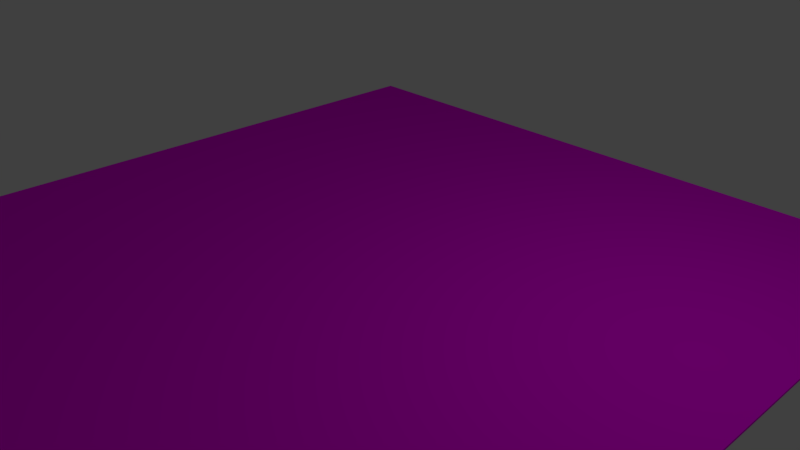 # Source: photo.blend  (saved by Blender 2.79.0; exported with 4.5.12 LTS)
import bpy
from mathutils import Matrix  # noqa: F401  (used for matrix-valued properties, if any)

bpy.ops.wm.read_factory_settings(use_empty=True)
scene = bpy.context.scene
scene.name = 'Scene'

# ---- collections
col_collection_1 = bpy.data.collections.new('Collection 1'); scene.collection.children.link(col_collection_1)

# ---- images (referenced by path relative to the original .blend; pixels are not part of the script)
import os
ASSET_DIR = os.environ.get("B2B_ASSET_DIR", "")  # directory of the original .blend (textures are referenced by path, not embedded)
HERE = os.path.dirname(os.path.abspath(__file__))  # packed textures are extracted next to this script under _unpacked/

def load_image(name, relpath, width, height, colorspace="sRGB"):
    """Load a texture the original file referenced (path relative to the .blend, or extracted next to this script)."""
    p = next((c for c in (os.path.join(HERE, relpath), os.path.join(ASSET_DIR, relpath)) if relpath and os.path.exists(c)), "")
    if p:
        img = bpy.data.images.load(p, check_existing=True)
        img.name = name
    else:  # same state as the original file: an image datablock whose file is absent (Cycles renders it pink)
        img = bpy.data.images.new(name, width, height)
        img.source = "FILE"
        img.filepath = "//" + (relpath or name)
    img.colorspace_settings.name = colorspace
    return img
img_blur_astro_bmp_001 = load_image('blur_astro.bmp.001', 'blur_astro.bmp', 1024, 1024, 'sRGB')
img_photo_back_bmp = load_image('photo_back.bmp', 'photo_back.bmp', 1024, 1024, 'sRGB')

# ---- materials (node trees are filled in below, after node groups)
mat_photo_front = bpy.data.materials.new('Photo_front')
mat_photo_front.alpha_threshold = 0.0
mat_photo_front.roughness = 0.5
mat_photo_front.line_color = (0.0, 0.0, 0.0, 1.0)
mat_photo_back = bpy.data.materials.new('Photo_back')
mat_photo_back.alpha_threshold = 0.0
mat_photo_back.roughness = 0.5
mat_photo_back.line_color = (0.0, 0.0, 0.0, 1.0)

# ---- material node trees
mat_photo_front.use_nodes = True; mat_photo_front.node_tree.nodes.clear()
_N = mat_photo_front.node_tree.nodes; _L = mat_photo_front.node_tree.links
n0 = _N.new('ShaderNodeOutputMaterial'); n0.name = 'Material Output'; n0.location = (300, 300)
n1 = _N.new('ShaderNodeBsdfDiffuse'); n1.name = 'Diffuse BSDF'; n1.location = (10, 300)
n2 = _N.new('ShaderNodeTexImage'); n2.name = 'Image Texture'; n2.location = (-180, 300)
n2.width = 140
n2.image = img_blur_astro_bmp_001
_L.new(n1.outputs[0], n0.inputs[0])
_L.new(n2.outputs[0], n1.inputs[0])
n0.is_active_output = True
mat_photo_back.use_nodes = True; mat_photo_back.node_tree.nodes.clear()
_N = mat_photo_back.node_tree.nodes; _L = mat_photo_back.node_tree.links
n0 = _N.new('ShaderNodeOutputMaterial'); n0.name = 'Material Output'; n0.location = (300, 300)
n1 = _N.new('ShaderNodeBsdfDiffuse'); n1.name = 'Diffuse BSDF'; n1.location = (10, 300)
n2 = _N.new('ShaderNodeMapping'); n2.name = 'Mapping'; n2.location = (-127, 1092)
n3 = _N.new('ShaderNodeTexImage'); n3.name = 'Image Texture'; n3.location = (-180, 300)
n3.width = 140
n3.image = img_photo_back_bmp
_L.new(n1.outputs[0], n0.inputs[0])
_L.new(n3.outputs[0], n1.inputs[0])
n0.is_active_output = True

# ---- world
world_world = bpy.data.worlds.new('World'); scene.world = world_world
world_world.color = (0.05088, 0.05088, 0.05088)
world_world.use_sun_shadow = False
world_world.sun_shadow_jitter_overblur = 0.0
world_world.cycles.sampling_method = 'MANUAL'

# ---- cameras
cam_camera = bpy.data.cameras.new('Camera')
cam_camera.clip_end = 100.0
cam_camera.lens = 35.0
cam_camera.sensor_width = 32.0
cam_camera.sensor_height = 18.0
cam_camera.ortho_scale = 7.314
cam_camera.dof.focus_distance = 0.0

# ---- lights
light_lamp = bpy.data.lights.new('Lamp', 'POINT')
light_lamp.transmission_factor = 0.0
light_lamp.cutoff_distance = 30.0
light_lamp.energy = 100.0
light_lamp.shadow_buffer_clip_start = 1.001
light_lamp.shadow_soft_size = 0.1
light_lamp.shadow_maximum_resolution = 0.006
light_lamp.use_absolute_resolution = True

# ---- meshes
me_cube_001 = bpy.data.meshes.new('Cube.001')
me_cube_001.from_pydata([(1.0, 1.0, -1.0), (1.0, -1.0, -1.0), (-1.0, -1.0, -1.0), (-1.0, 1.0, -1.0), (1.0, 1.0, 1.0), (1.0, -1.0, 1.0), (-1.0, -1.0, 1.0), (-1.0, 1.0, 1.0)], [], [(0, 1, 2, 3), (4, 7, 6, 5), (0, 4, 5, 1), (1, 5, 6, 2), (2, 6, 7, 3), (4, 0, 3, 7)])
_uv = me_cube_001.uv_layers.new(name='UVMap')
_uv.uv.foreach_set('vector', [0.9999, 0.9999, 0.0001, 0.9999, 9.998e-05, 9.998e-05, 0.9999, 0.0001003, 0.01981, 0.9937, -0.9802, 0.9937, -0.9802, -0.006271, 0.0198, -0.006271, 0.9937, 0.01249, 0.9937, 1.012, -0.006271, 1.012, -0.006271, 0.01249, 0.0198, 0.01249, 0.0198, 1.012, -0.9802, 1.012, -0.9802, 0.01249, 0.9937, 0.01249, 0.9937, 1.012, 1.994, 1.012, 1.994, 0.01249, 0.01981, 0.01249, 0.0198, -0.9875, -0.9802, -0.9875, -0.9802, 0.01249])
me_cube_001.materials.append(mat_photo_front)
me_cube_001.use_remesh_preserve_volume = False
me_cube_001.use_remesh_preserve_attributes = False
me_cube_001.use_mirror_vertex_groups = False
me_cube_001.update()
me_cube = bpy.data.meshes.new('Cube')
me_cube.from_pydata([(1.0, 1.0, -1.0), (1.0, -1.0, -1.0), (-1.0, -1.0, -1.0), (-1.0, 1.0, -1.0), (1.0, 1.0, 1.0), (1.0, -1.0, 1.0), (-1.0, -1.0, 1.0), (-1.0, 1.0, 1.0)], [], [(0, 1, 2, 3), (4, 7, 6, 5), (0, 4, 5, 1), (1, 5, 6, 2), (2, 6, 7, 3), (4, 0, 3, 7)])
_uv = me_cube.uv_layers.new(name='UVMap')
_uv.uv.foreach_set('vector', [0.03193, 0.0, 0.0, 0.94, 0.9037, 1.0, 1.0, 0.06888, 0.6266, 0.3761, 0.3734, 0.3761, 0.3734, 0.6239, 0.6266, 0.6239, 0.6267, 0.376, 0.6266, 0.3761, 0.6266, 0.6239, 0.6267, 0.624, 0.6267, 0.624, 0.6266, 0.6239, 0.3734, 0.6239, 0.3733, 0.624, 0.3733, 0.624, 0.3734, 0.6239, 0.3734, 0.3761, 0.3733, 0.376, 0.6266, 0.3761, 0.6267, 0.376, 0.3733, 0.376, 0.3734, 0.3761])
me_cube.materials.append(mat_photo_back)
me_cube.use_remesh_preserve_volume = False
me_cube.use_remesh_preserve_attributes = False
me_cube.use_mirror_vertex_groups = False
me_cube.update()

# ---- objects
ob_photo_back = bpy.data.objects.new('Photo_Back', me_cube_001)
ob_photo_front = bpy.data.objects.new('Photo_Front', me_cube)
ob_lamp = bpy.data.objects.new('Lamp', light_lamp)
ob_camera = bpy.data.objects.new('Camera', cam_camera)

# ---- transforms, parenting, visibility, modifiers, constraints
ob_photo_back.location = (0.0, 0.0, 0.01)
ob_photo_back.scale = (5.0, 5.0, 0.01)
ob_photo_back.lock_rotations_4d = False
ob_photo_back.empty_display_type = 'ARROWS'
ob_photo_back.lineart.crease_threshold = 0.0
ob_photo_front.location = (0.0, 0.0, 0.0)
ob_photo_front.rotation_euler = (0.0, 0.0, 3.142)
ob_photo_front.scale = (-5.0, 5.0, 0.01)
ob_photo_front.lock_rotations_4d = False
ob_photo_front.empty_display_type = 'ARROWS'
ob_photo_front.lineart.crease_threshold = 0.0
ob_lamp.location = (4.076, 1.005, 5.904)
ob_lamp.rotation_euler = (0.6503, 0.05522, 1.866)
ob_lamp.lock_rotations_4d = False
ob_lamp.empty_display_type = 'ARROWS'
ob_lamp.color = (0.0, 0.0, 0.0, 0.0)
ob_lamp.lineart.crease_threshold = 0.0
ob_camera.location = (7.481, -6.508, 5.344)
ob_camera.rotation_euler = (1.109, 0.0, 0.8149)
ob_camera.lock_rotations_4d = False
ob_camera.empty_display_type = 'ARROWS'
ob_camera.color = (0.0, 0.0, 0.0, 0.0)
ob_camera.display_type = 'WIRE'
ob_camera.lineart.crease_threshold = 0.0

# ---- collection membership
col_collection_1.objects.link(ob_photo_back)
col_collection_1.objects.link(ob_photo_front)
col_collection_1.objects.link(ob_lamp)
col_collection_1.objects.link(ob_camera)

# ---- scene / render settings (as saved in the file)
scene.camera = ob_camera
scene.frame_start = 1; scene.frame_end = 250; scene.frame_set(1)
scene.render.engine = 'CYCLES'
scene.render.resolution_percentage = 50
scene.render.dither_intensity = 0.0
scene.cycles.use_denoising = False
scene.cycles.samples = 128
scene.cycles.sampling_pattern = 'TABULATED_SOBOL'
scene.cycles.use_adaptive_sampling = False
scene.cycles.use_light_tree = False
scene.cycles.blur_glossy = 0.0
scene.cycles.sample_clamp_indirect = 0.0
scene.view_settings.view_transform = 'Standard'
bpy.context.view_layer.update()
